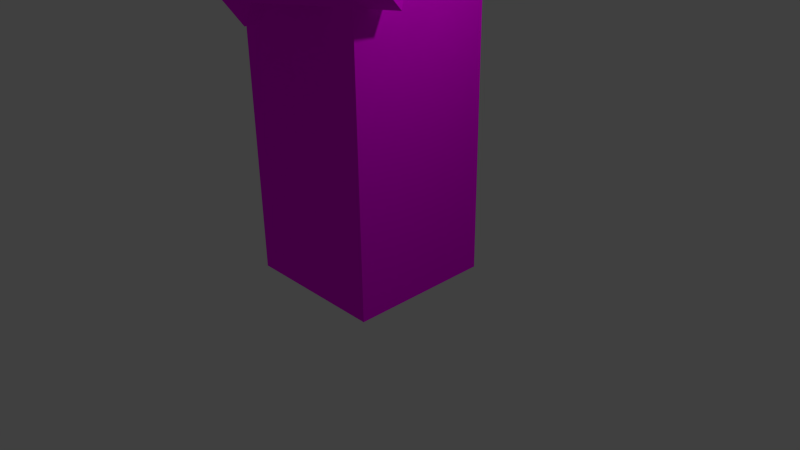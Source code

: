 # Source: bk-tree.blend  (saved by Blender 2.76.0; exported with 4.5.12 LTS)
import bpy
from mathutils import Matrix  # noqa: F401  (used for matrix-valued properties, if any)

bpy.ops.wm.read_factory_settings(use_empty=True)
scene = bpy.context.scene
scene.name = 'Scene'

# ---- collections
col_collection_1 = bpy.data.collections.new('Collection 1'); scene.collection.children.link(col_collection_1)

# ---- images (referenced by path relative to the original .blend; pixels are not part of the script)
import os
ASSET_DIR = os.environ.get("B2B_ASSET_DIR", "")  # directory of the original .blend (textures are referenced by path, not embedded)
HERE = os.path.dirname(os.path.abspath(__file__))  # packed textures are extracted next to this script under _unpacked/

def load_image(name, relpath, width, height, colorspace="sRGB"):
    """Load a texture the original file referenced (path relative to the .blend, or extracted next to this script)."""
    p = next((c for c in (os.path.join(HERE, relpath), os.path.join(ASSET_DIR, relpath)) if relpath and os.path.exists(c)), "")
    if p:
        img = bpy.data.images.load(p, check_existing=True)
        img.name = name
    else:  # same state as the original file: an image datablock whose file is absent (Cycles renders it pink)
        img = bpy.data.images.new(name, width, height)
        img.source = "FILE"
        img.filepath = "//" + (relpath or name)
    img.colorspace_settings.name = colorspace
    return img
img_blatttextur_jpg = load_image('blatttextur.jpg', 'blatttextur.jpg', 1024, 1024, 'sRGB')
img_baum_rinde_textur_a_p4120847_jpg = load_image('Baum-Rinde_Textur_A_P4120847.jpg', 'Baum-Rinde_Textur_A_P4120847.jpg', 1024, 1024, 'sRGB')

# ---- materials (node trees are filled in below, after node groups)
mat_material_005 = bpy.data.materials.new('Material.005')
mat_material_005.alpha_threshold = 0.0
mat_material_005.preview_render_type = 'CUBE'
mat_material_005.roughness = 0.5
mat_material_004 = bpy.data.materials.new('Material.004')
mat_material_004.alpha_threshold = 0.0
mat_material_004.roughness = 0.5

# ---- material node trees
mat_material_005.use_nodes = True; mat_material_005.node_tree.nodes.clear()
_N = mat_material_005.node_tree.nodes; _L = mat_material_005.node_tree.links
n0 = _N.new('ShaderNodeOutputMaterial'); n0.name = 'Material Output'; n0.location = (300, 300)
n1 = _N.new('ShaderNodeBsdfDiffuse'); n1.name = 'Diffuse BSDF'; n1.location = (10, 300)
n2 = _N.new('ShaderNodeTexImage'); n2.name = 'Image Texture'; n2.location = (-180, 300)
n2.width = 140
n2.image = img_blatttextur_jpg
_L.new(n1.outputs[0], n0.inputs[0])
_L.new(n2.outputs[0], n1.inputs[0])
n0.is_active_output = True
mat_material_004.use_nodes = True; mat_material_004.node_tree.nodes.clear()
_N = mat_material_004.node_tree.nodes; _L = mat_material_004.node_tree.links
n0 = _N.new('ShaderNodeOutputMaterial'); n0.name = 'Material Output'; n0.location = (300, 300)
n1 = _N.new('ShaderNodeBsdfDiffuse'); n1.name = 'Diffuse BSDF'; n1.location = (10, 300)
n2 = _N.new('ShaderNodeTexImage'); n2.name = 'Image Texture'; n2.location = (-180, 300)
n2.width = 140
n2.image = img_baum_rinde_textur_a_p4120847_jpg
_L.new(n1.outputs[0], n0.inputs[0])
_L.new(n2.outputs[0], n1.inputs[0])
n0.is_active_output = True

# ---- world
world_world = bpy.data.worlds.new('World'); scene.world = world_world
world_world.color = (0.05088, 0.05088, 0.05088)
world_world.use_sun_shadow = False
world_world.sun_shadow_jitter_overblur = 0.0
world_world.cycles.sampling_method = 'MANUAL'
world_world.cycles.sample_map_resolution = 256

# ---- cameras
cam_camera = bpy.data.cameras.new('Camera')
cam_camera.clip_end = 100.0
cam_camera.lens = 35.0
cam_camera.sensor_width = 32.0
cam_camera.sensor_height = 18.0
cam_camera.ortho_scale = 7.314
cam_camera.dof.focus_distance = 0.0

# ---- lights
light_lamp = bpy.data.lights.new('Lamp', 'POINT')
light_lamp.transmission_factor = 0.0
light_lamp.cutoff_distance = 30.0
light_lamp.energy = 100.0
light_lamp.shadow_buffer_clip_start = 1.001
light_lamp.shadow_soft_size = 0.1
light_lamp.shadow_maximum_resolution = 0.006
light_lamp.use_absolute_resolution = True
light_lamp.cycles.use_multiple_importance_sampling = False

# ---- meshes
me_cube_003 = bpy.data.meshes.new('Cube.003')
me_cube_003.from_pydata([(0.9537, -0.05219, 0.02898), (0.9537, -2.052, 0.02898), (-1.046, -2.052, 0.02898), (-1.046, -0.05219, 0.02898), (0.9537, -0.05219, 5.477), (0.9537, -2.052, 5.477), (-1.046, -2.052, 5.477), (-1.046, -0.05219, 5.477), (-0.2494, -0.8878, 0.6638), (-1.115, -2.138, -0.6352), (-0.1154, -1.272, -2.135), (0.7506, -0.02176, -0.8362), (-4.335, 2.651, -0.0172), (-5.201, 1.401, -1.316), (-4.201, 2.267, -2.816), (-3.335, 3.517, -1.517), (-1.371, 0.0111, -1.043), (-0.5048, -1.239, -2.342), (0.4952, -2.105, -0.8422), (-0.3708, -0.8549, 0.4568), (2.715, 3.55, -1.724), (3.581, 2.3, -3.023), (4.581, 1.434, -1.523), (3.715, 2.684, -0.2242)], [], [(0, 1, 2, 3), (4, 7, 6, 5), (0, 4, 5, 1), (1, 5, 6, 2), (2, 6, 7, 3), (4, 0, 3, 7), (8, 9, 10, 11), (12, 15, 14, 13), (8, 12, 13, 9), (9, 13, 14, 10), (10, 14, 15, 11), (12, 8, 11, 15), (16, 17, 18, 19), (20, 23, 22, 21), (16, 20, 21, 17), (17, 21, 22, 18), (18, 22, 23, 19), (20, 16, 19, 23)])
_uv = me_cube_003.uv_layers.new(name='UVMap')
_uv.uv.foreach_set('vector', [0.01321, 0.01321, 0.9868, 0.01321, 0.9868, 0.9868, 0.01321, 0.9868, 0.01321, 0.01321, 0.9868, 0.01321, 0.9868, 0.9868, 0.01321, 0.9868, 0.01321, 0.01321, 0.9868, 0.01321, 0.9868, 0.9868, 0.01321, 0.9868, 0.01321, 0.01321, 0.9868, 0.01321, 0.9868, 0.9868, 0.01321, 0.9868, 0.01321, 0.01321, 0.9868, 0.01321, 0.9868, 0.9868, 0.01321, 0.9868, 0.01321, 0.01321, 0.9868, 0.01321, 0.9868, 0.9868, 0.01321, 0.9868, 0.01321, 0.01321, 0.9868, 0.01321, 0.9868, 0.9868, 0.01321, 0.9868, 0.01321, 0.01321, 0.9868, 0.01321, 0.9868, 0.9868, 0.01321, 0.9868, 0.01321, 0.01321, 0.9868, 0.01321, 0.9868, 0.9868, 0.01321, 0.9868, 0.01321, 0.01321, 0.9868, 0.01321, 0.9868, 0.9868, 0.01321, 0.9868, 0.01321, 0.01321, 0.9868, 0.01321, 0.9868, 0.9868, 0.01321, 0.9868, 0.01321, 0.01321, 0.9868, 0.01321, 0.9868, 0.9868, 0.01321, 0.9868, 0.01321, 0.01321, 0.9868, 0.01321, 0.9868, 0.9868, 0.01321, 0.9868, 0.01321, 0.01321, 0.9868, 0.01321, 0.9868, 0.9868, 0.01321, 0.9868, 0.01321, 0.01321, 0.9868, 0.01321, 0.9868, 0.9868, 0.01321, 0.9868, 0.01321, 0.01321, 0.9868, 0.01321, 0.9868, 0.9868, 0.01321, 0.9868, 0.01321, 0.01321, 0.9868, 0.01321, 0.9868, 0.9868, 0.01321, 0.9868, 0.01321, 0.01321, 0.9868, 0.01321, 0.9868, 0.9868, 0.01321, 0.9868])
me_cube_003.materials.append(mat_material_005)
me_cube_003.use_remesh_preserve_volume = False
me_cube_003.use_remesh_preserve_attributes = False
me_cube_003.use_mirror_vertex_groups = False
me_cube_003.update()
me_cube_001 = bpy.data.meshes.new('Cube.001')
me_cube_001.from_pydata([(0.9969, 1.054, -5.448), (0.9969, -0.946, -5.448), (-1.003, -0.946, -5.448), (-1.003, 1.054, -5.448), (0.9969, 1.054, 4.435e-05), (0.9969, -0.946, 4.435e-05), (-1.003, -0.946, 4.435e-05), (-1.003, 1.054, 4.435e-05)], [], [(0, 1, 2, 3), (4, 7, 6, 5), (0, 4, 5, 1), (1, 5, 6, 2), (2, 6, 7, 3), (4, 0, 3, 7)])
_uv = me_cube_001.uv_layers.new(name='UVMap')
_uv.uv.foreach_set('vector', [0.0, 0.0, 1.0, 0.0, 1.0, 1.0, 0.0, 1.0, 0.0, 0.0, 1.0, 0.0, 1.0, 1.0, 0.0, 1.0, 0.0, 0.0, 1.0, 0.0, 1.0, 1.0, 0.0, 1.0, 0.0, 0.0, 1.0, 0.0, 1.0, 1.0, 0.0, 1.0, 0.0, 0.0, 1.0, 0.0, 1.0, 1.0, 0.0, 1.0, 0.0, 0.0, 1.0, 0.0, 1.0, 1.0, 0.0, 1.0])
me_cube_001.materials.append(mat_material_004)
me_cube_001.use_remesh_preserve_volume = False
me_cube_001.use_remesh_preserve_attributes = False
me_cube_001.use_mirror_vertex_groups = False
me_cube_001.update()

# ---- objects
ob_cube_003 = bpy.data.objects.new('Cube.003', me_cube_003)
ob_cube_001 = bpy.data.objects.new('Cube.001', me_cube_001)
ob_lamp = bpy.data.objects.new('Lamp', light_lamp)
ob_camera = bpy.data.objects.new('Camera', cam_camera)

# ---- transforms, parenting, visibility, modifiers, constraints
ob_cube_003.location = (-0.4937, 0.1473, 5.055)
ob_cube_003.rotation_euler = (1.047, 0.0, 0.5341)
ob_cube_003.lock_rotations_4d = False
ob_cube_003.empty_display_type = 'ARROWS'
ob_cube_003.lineart.crease_threshold = 0.0
ob_cube_001.location = (-0.4562, 0.2824, 4.958)
ob_cube_001.lock_rotations_4d = False
ob_cube_001.empty_display_type = 'ARROWS'
ob_cube_001.lineart.crease_threshold = 0.0
ob_lamp.location = (2.999, 0.45, 5.422)
ob_lamp.rotation_euler = (0.6503, 0.05522, 1.866)
ob_lamp.lock_rotations_4d = False
ob_lamp.empty_display_type = 'ARROWS'
ob_lamp.color = (0.0, 0.0, 0.0, 0.0)
ob_lamp.lineart.crease_threshold = 0.0
ob_camera.location = (7.481, -6.508, 5.344)
ob_camera.rotation_euler = (1.109, 0.01082, 0.8149)
ob_camera.lock_rotations_4d = False
ob_camera.empty_display_type = 'ARROWS'
ob_camera.color = (0.0, 0.0, 0.0, 0.0)
ob_camera.display_type = 'WIRE'
ob_camera.lineart.crease_threshold = 0.0

# ---- collection membership
col_collection_1.objects.link(ob_cube_003)
col_collection_1.objects.link(ob_cube_001)
col_collection_1.objects.link(ob_lamp)
col_collection_1.objects.link(ob_camera)

# ---- scene / render settings (as saved in the file)
scene.camera = ob_camera
scene.frame_start = 1; scene.frame_end = 250; scene.frame_set(1)
scene.render.engine = 'CYCLES'
scene.render.resolution_percentage = 50
scene.render.dither_intensity = 0.0
scene.cycles.use_denoising = False
scene.cycles.samples = 10
scene.cycles.sampling_pattern = 'TABULATED_SOBOL'
scene.cycles.light_sampling_threshold = 0.0
scene.cycles.use_adaptive_sampling = False
scene.cycles.use_light_tree = False
scene.cycles.blur_glossy = 0.0
scene.cycles.pixel_filter_type = 'GAUSSIAN'
scene.cycles.sample_clamp_indirect = 0.0
scene.view_settings.view_transform = 'Standard'
bpy.context.view_layer.update()
